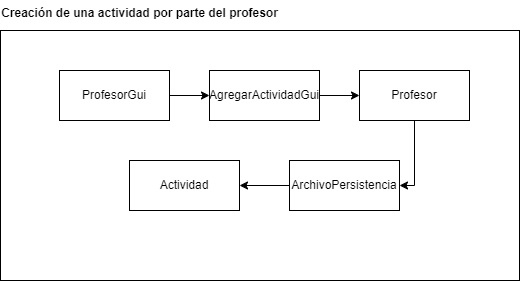

The diagram above was exported from draw.io. Its source (the exported page's mxGraphModel, read from the mxfile embedded in the PNG):
<mxGraphModel dx="1152" dy="741" grid="1" gridSize="10" guides="1" tooltips="1" connect="1" arrows="1" fold="1" page="1" pageScale="1" pageWidth="827" pageHeight="1169" math="0" shadow="0">
  <root>
    <mxCell id="WIyWlLk6GJQsqaUBKTNV-0" />
    <mxCell id="WIyWlLk6GJQsqaUBKTNV-1" parent="WIyWlLk6GJQsqaUBKTNV-0" />
    <mxCell id="jll7-muh70pwECgko0we-42" value="" style="html=1;whiteSpace=wrap;" parent="WIyWlLk6GJQsqaUBKTNV-1" vertex="1">
      <mxGeometry x="210" y="556" width="519" height="250" as="geometry" />
    </mxCell>
    <mxCell id="jll7-muh70pwECgko0we-38" style="edgeStyle=orthogonalEdgeStyle;rounded=0;orthogonalLoop=1;jettySize=auto;html=1;entryX=0;entryY=0.5;entryDx=0;entryDy=0;" parent="WIyWlLk6GJQsqaUBKTNV-1" source="jll7-muh70pwECgko0we-33" target="jll7-muh70pwECgko0we-34" edge="1">
      <mxGeometry relative="1" as="geometry" />
    </mxCell>
    <mxCell id="jll7-muh70pwECgko0we-33" value="ProfesorGui" style="html=1;whiteSpace=wrap;" parent="WIyWlLk6GJQsqaUBKTNV-1" vertex="1">
      <mxGeometry x="269" y="596" width="110" height="50" as="geometry" />
    </mxCell>
    <mxCell id="jll7-muh70pwECgko0we-34" value="AgregarActividadGui" style="html=1;whiteSpace=wrap;" parent="WIyWlLk6GJQsqaUBKTNV-1" vertex="1">
      <mxGeometry x="419" y="596" width="110" height="50" as="geometry" />
    </mxCell>
    <mxCell id="jll7-muh70pwECgko0we-40" style="edgeStyle=orthogonalEdgeStyle;rounded=0;orthogonalLoop=1;jettySize=auto;html=1;entryX=1;entryY=0.5;entryDx=0;entryDy=0;" parent="WIyWlLk6GJQsqaUBKTNV-1" source="jll7-muh70pwECgko0we-35" target="jll7-muh70pwECgko0we-36" edge="1">
      <mxGeometry relative="1" as="geometry">
        <Array as="points">
          <mxPoint x="624" y="711" />
        </Array>
      </mxGeometry>
    </mxCell>
    <mxCell id="jll7-muh70pwECgko0we-35" value="Profesor" style="html=1;whiteSpace=wrap;" parent="WIyWlLk6GJQsqaUBKTNV-1" vertex="1">
      <mxGeometry x="569" y="596" width="110" height="50" as="geometry" />
    </mxCell>
    <mxCell id="jll7-muh70pwECgko0we-41" style="edgeStyle=orthogonalEdgeStyle;rounded=0;orthogonalLoop=1;jettySize=auto;html=1;entryX=1;entryY=0.5;entryDx=0;entryDy=0;" parent="WIyWlLk6GJQsqaUBKTNV-1" source="jll7-muh70pwECgko0we-36" target="jll7-muh70pwECgko0we-37" edge="1">
      <mxGeometry relative="1" as="geometry" />
    </mxCell>
    <mxCell id="jll7-muh70pwECgko0we-36" value="ArchivoPersistencia" style="html=1;whiteSpace=wrap;" parent="WIyWlLk6GJQsqaUBKTNV-1" vertex="1">
      <mxGeometry x="499" y="686" width="110" height="50" as="geometry" />
    </mxCell>
    <mxCell id="jll7-muh70pwECgko0we-37" value="Actividad" style="html=1;whiteSpace=wrap;" parent="WIyWlLk6GJQsqaUBKTNV-1" vertex="1">
      <mxGeometry x="339" y="686" width="110" height="50" as="geometry" />
    </mxCell>
    <mxCell id="jll7-muh70pwECgko0we-39" style="edgeStyle=orthogonalEdgeStyle;rounded=0;orthogonalLoop=1;jettySize=auto;html=1;entryX=0;entryY=0.5;entryDx=0;entryDy=0;" parent="WIyWlLk6GJQsqaUBKTNV-1" source="jll7-muh70pwECgko0we-34" target="jll7-muh70pwECgko0we-35" edge="1">
      <mxGeometry relative="1" as="geometry" />
    </mxCell>
    <mxCell id="jll7-muh70pwECgko0we-43" value="Creación de una actividad por parte del profesor" style="text;align=center;fontStyle=1;verticalAlign=middle;spacingLeft=3;spacingRight=3;strokeColor=none;rotatable=0;points=[[0,0.5],[1,0.5]];portConstraint=eastwest;html=1;" parent="WIyWlLk6GJQsqaUBKTNV-1" vertex="1">
      <mxGeometry x="309" y="526" width="80" height="26" as="geometry" />
    </mxCell>
  </root>
</mxGraphModel>